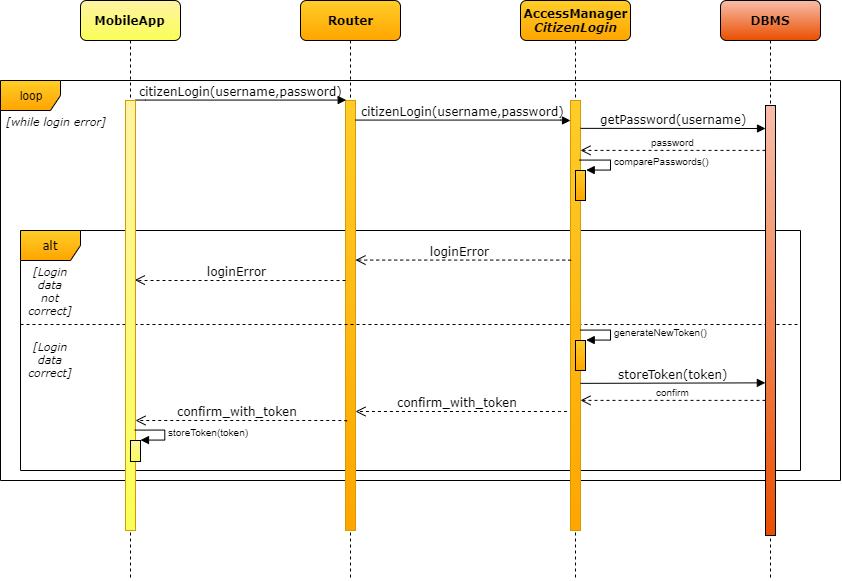

The diagram above was exported from draw.io. Its source (the exported page's mxGraphModel, read from the mxfile embedded in the PNG):
<mxGraphModel dx="1240" dy="619" grid="1" gridSize="10" guides="1" tooltips="1" connect="1" arrows="1" fold="1" page="1" pageScale="1" pageWidth="1100" pageHeight="850" background="#ffffff" math="0" shadow="0">
  <root>
    <mxCell id="0" />
    <mxCell id="1" parent="0" />
    <mxCell id="eeJNuImmsovOfzpGTCoj-2" value="loop" style="shape=umlFrame;whiteSpace=wrap;html=1;labelBackgroundColor=none;strokeColor=#000000;gradientColor=#ffa500;fillColor=#ffcd28;" parent="1" vertex="1">
      <mxGeometry x="50" y="160" width="840" height="400" as="geometry" />
    </mxCell>
    <mxCell id="eeJNuImmsovOfzpGTCoj-9" value="alt" style="shape=umlFrame;whiteSpace=wrap;html=1;shadow=0;labelBackgroundColor=none;strokeColor=#000000;fontFamily=Verdana;fontSize=12;gradientColor=#ffa500;fillColor=#ffcd28;" parent="1" vertex="1">
      <mxGeometry x="70" y="310" width="780" height="240" as="geometry" />
    </mxCell>
    <mxCell id="7baba1c4bc27f4b0-2" value="Router" style="shape=umlLifeline;perimeter=lifelinePerimeter;whiteSpace=wrap;html=1;container=1;collapsible=0;recursiveResize=0;outlineConnect=0;rounded=1;shadow=0;comic=0;labelBackgroundColor=none;strokeColor=#000000;strokeWidth=1;fillColor=#ffcd28;fontFamily=Verdana;fontSize=12;align=center;gradientColor=#ffa500;fontStyle=1" parent="1" vertex="1">
      <mxGeometry x="350" y="80" width="100" height="580" as="geometry" />
    </mxCell>
    <mxCell id="7baba1c4bc27f4b0-10" value="" style="html=1;points=[];perimeter=orthogonalPerimeter;rounded=0;shadow=0;comic=0;labelBackgroundColor=none;strokeColor=#d79b00;strokeWidth=1;fillColor=#ffcd28;fontFamily=Verdana;fontSize=12;align=center;gradientColor=#ffa500;" parent="7baba1c4bc27f4b0-2" vertex="1">
      <mxGeometry x="45" y="100" width="10" height="430" as="geometry" />
    </mxCell>
    <mxCell id="7baba1c4bc27f4b0-21" value="loginError" style="html=1;verticalAlign=bottom;endArrow=open;dashed=1;endSize=8;labelBackgroundColor=none;fontFamily=Verdana;fontSize=12;edgeStyle=elbowEdgeStyle;elbow=vertical;entryX=0.914;entryY=0.418;entryDx=0;entryDy=0;entryPerimeter=0;" parent="1" source="7baba1c4bc27f4b0-10" target="V9OHKB-MiFRnIr_wHENL-3" edge="1">
      <mxGeometry x="0.0338" relative="1" as="geometry">
        <mxPoint x="200" y="360" as="targetPoint" />
        <Array as="points">
          <mxPoint x="285" y="360" />
        </Array>
        <mxPoint x="385.47058823529414" y="361" as="sourcePoint" />
        <mxPoint as="offset" />
      </mxGeometry>
    </mxCell>
    <mxCell id="7baba1c4bc27f4b0-11" value="citizenLogin(username,password)" style="html=1;verticalAlign=bottom;endArrow=block;entryX=0;entryY=0;labelBackgroundColor=none;fontFamily=Verdana;fontSize=12;edgeStyle=elbowEdgeStyle;elbow=vertical;" parent="1" target="7baba1c4bc27f4b0-10" edge="1">
      <mxGeometry relative="1" as="geometry">
        <mxPoint x="185" y="180" as="sourcePoint" />
      </mxGeometry>
    </mxCell>
    <mxCell id="eeJNuImmsovOfzpGTCoj-10" value="" style="line;strokeWidth=1;fillColor=none;align=left;verticalAlign=middle;spacingTop=-1;spacingLeft=3;spacingRight=3;rotatable=0;labelPosition=right;points=[];portConstraint=eastwest;shadow=0;labelBackgroundColor=none;fontFamily=Verdana;fontSize=12;dashed=1;" parent="1" vertex="1">
      <mxGeometry x="70" y="400" width="780" height="8" as="geometry" />
    </mxCell>
    <mxCell id="eeJNuImmsovOfzpGTCoj-11" value="[Login data not correct]" style="text;html=1;strokeColor=none;fillColor=none;align=center;verticalAlign=middle;whiteSpace=wrap;rounded=0;shadow=0;dashed=1;dashPattern=1 4;labelBackgroundColor=none;fontFamily=Verdana;fontSize=11;fontStyle=2" parent="1" vertex="1">
      <mxGeometry x="80" y="360" width="40" height="20" as="geometry" />
    </mxCell>
    <mxCell id="eeJNuImmsovOfzpGTCoj-12" value="[Login data correct]" style="text;html=1;strokeColor=none;fillColor=none;align=center;verticalAlign=middle;whiteSpace=wrap;rounded=0;shadow=0;dashed=1;dashPattern=1 4;labelBackgroundColor=none;fontFamily=Verdana;fontSize=11;fontStyle=2" parent="1" vertex="1">
      <mxGeometry x="80" y="428" width="40" height="20" as="geometry" />
    </mxCell>
    <mxCell id="eeJNuImmsovOfzpGTCoj-13" value="confirm_with_token" style="html=1;verticalAlign=bottom;endArrow=open;dashed=1;endSize=8;labelBackgroundColor=none;fontFamily=Verdana;fontSize=12;edgeStyle=elbowEdgeStyle;elbow=vertical;exitX=0.1;exitY=0.305;exitDx=0;exitDy=0;exitPerimeter=0;" parent="1" target="V9OHKB-MiFRnIr_wHENL-3" edge="1">
      <mxGeometry x="0.0346" relative="1" as="geometry">
        <mxPoint x="189.9999999999999" y="500" as="targetPoint" />
        <Array as="points">
          <mxPoint x="410" y="500" />
        </Array>
        <mxPoint x="396.3333333333335" y="500.83333333333337" as="sourcePoint" />
        <mxPoint as="offset" />
      </mxGeometry>
    </mxCell>
    <mxCell id="eeJNuImmsovOfzpGTCoj-14" value="[while login error]" style="text;html=1;strokeColor=none;fillColor=none;align=center;verticalAlign=middle;whiteSpace=wrap;rounded=0;shadow=0;dashed=1;dashPattern=1 4;labelBackgroundColor=none;fontFamily=Verdana;fontSize=11;fontStyle=2" parent="1" vertex="1">
      <mxGeometry x="50" y="190" width="110" height="20" as="geometry" />
    </mxCell>
    <mxCell id="V9OHKB-MiFRnIr_wHENL-2" value="MobileApp" style="shape=umlLifeline;perimeter=lifelinePerimeter;whiteSpace=wrap;html=1;container=1;collapsible=0;recursiveResize=0;outlineConnect=0;rounded=1;shadow=0;comic=0;labelBackgroundColor=none;strokeColor=#000000;strokeWidth=1;fillColor=#FFF3A3;fontFamily=Verdana;fontSize=12;align=center;gradientColor=#F9FF57;fontStyle=1" parent="1" vertex="1">
      <mxGeometry x="130" y="80" width="100" height="580" as="geometry" />
    </mxCell>
    <mxCell id="V9OHKB-MiFRnIr_wHENL-3" value="" style="html=1;points=[];perimeter=orthogonalPerimeter;rounded=0;shadow=0;comic=0;labelBackgroundColor=none;strokeColor=#d79b00;strokeWidth=1;fillColor=#FFF3A3;fontFamily=Verdana;fontSize=12;align=center;gradientColor=#F9FF57;" parent="V9OHKB-MiFRnIr_wHENL-2" vertex="1">
      <mxGeometry x="45" y="100" width="10" height="430" as="geometry" />
    </mxCell>
    <mxCell id="V9OHKB-MiFRnIr_wHENL-6" value="AccessManager&lt;br&gt;&lt;i&gt;CitizenLogin&lt;/i&gt;" style="shape=umlLifeline;perimeter=lifelinePerimeter;whiteSpace=wrap;html=1;container=1;collapsible=0;recursiveResize=0;outlineConnect=0;rounded=1;shadow=0;comic=0;labelBackgroundColor=none;strokeColor=#000000;strokeWidth=1;fillColor=#ffcd28;fontFamily=Verdana;fontSize=12;align=center;gradientColor=#ffa500;fontStyle=1" parent="1" vertex="1">
      <mxGeometry x="570" y="80" width="110" height="580" as="geometry" />
    </mxCell>
    <mxCell id="V9OHKB-MiFRnIr_wHENL-7" value="" style="html=1;points=[];perimeter=orthogonalPerimeter;rounded=0;shadow=0;comic=0;labelBackgroundColor=none;strokeColor=#d79b00;strokeWidth=1;fillColor=#ffcd28;fontFamily=Verdana;fontSize=12;align=center;gradientColor=#ffa500;" parent="V9OHKB-MiFRnIr_wHENL-6" vertex="1">
      <mxGeometry x="50" y="100" width="10" height="430" as="geometry" />
    </mxCell>
    <mxCell id="V9OHKB-MiFRnIr_wHENL-14" value="" style="html=1;points=[];perimeter=orthogonalPerimeter;rounded=0;shadow=0;glass=0;comic=0;strokeColor=#000000;fillColor=#FFCD28;gradientColor=#FFA500;fontSize=10;" parent="V9OHKB-MiFRnIr_wHENL-6" vertex="1">
      <mxGeometry x="55" y="170" width="10" height="30" as="geometry" />
    </mxCell>
    <mxCell id="V9OHKB-MiFRnIr_wHENL-15" value="comparePasswords()" style="edgeStyle=orthogonalEdgeStyle;html=1;align=left;spacingLeft=2;endArrow=block;rounded=0;entryX=1;entryY=0;fontSize=10;exitX=0.914;exitY=0.139;exitDx=0;exitDy=0;exitPerimeter=0;" parent="V9OHKB-MiFRnIr_wHENL-6" source="V9OHKB-MiFRnIr_wHENL-7" target="V9OHKB-MiFRnIr_wHENL-14" edge="1">
      <mxGeometry relative="1" as="geometry">
        <mxPoint x="65" y="160" as="sourcePoint" />
        <Array as="points">
          <mxPoint x="90" y="160" />
          <mxPoint x="90" y="170" />
        </Array>
      </mxGeometry>
    </mxCell>
    <mxCell id="V9OHKB-MiFRnIr_wHENL-18" value="" style="html=1;points=[];perimeter=orthogonalPerimeter;rounded=0;shadow=0;glass=0;comic=0;strokeColor=#000000;fillColor=#FFCD28;gradientColor=#FFA500;fontSize=10;" parent="V9OHKB-MiFRnIr_wHENL-6" vertex="1">
      <mxGeometry x="55" y="340" width="10" height="30" as="geometry" />
    </mxCell>
    <mxCell id="V9OHKB-MiFRnIr_wHENL-19" value="generateNewToken()" style="edgeStyle=orthogonalEdgeStyle;html=1;align=left;spacingLeft=2;endArrow=block;rounded=0;entryX=1;entryY=0;fontSize=10;exitX=0.914;exitY=0.139;exitDx=0;exitDy=0;exitPerimeter=0;" parent="V9OHKB-MiFRnIr_wHENL-6" target="V9OHKB-MiFRnIr_wHENL-18" edge="1">
      <mxGeometry relative="1" as="geometry">
        <mxPoint x="59.5" y="329.83333333333337" as="sourcePoint" />
        <Array as="points">
          <mxPoint x="90" y="330" />
          <mxPoint x="90" y="340" />
        </Array>
      </mxGeometry>
    </mxCell>
    <mxCell id="V9OHKB-MiFRnIr_wHENL-8" value="DBMS" style="shape=umlLifeline;perimeter=lifelinePerimeter;whiteSpace=wrap;html=1;container=1;collapsible=0;recursiveResize=0;outlineConnect=0;rounded=1;shadow=0;comic=0;labelBackgroundColor=none;strokeColor=#000000;strokeWidth=1;fillColor=#F8BEA9;fontFamily=Verdana;fontSize=12;align=center;gradientColor=#EA4E00;fontStyle=1" parent="1" vertex="1">
      <mxGeometry x="770" y="80" width="100" height="580" as="geometry" />
    </mxCell>
    <mxCell id="V9OHKB-MiFRnIr_wHENL-9" value="" style="html=1;points=[];perimeter=orthogonalPerimeter;rounded=0;shadow=0;comic=0;labelBackgroundColor=none;strokeColor=#000000;strokeWidth=1;fillColor=#F8BEA9;fontFamily=Verdana;fontSize=12;fontColor=#000000;align=center;gradientColor=#EA4E00;" parent="V9OHKB-MiFRnIr_wHENL-8" vertex="1">
      <mxGeometry x="45" y="105" width="10" height="430" as="geometry" />
    </mxCell>
    <mxCell id="V9OHKB-MiFRnIr_wHENL-10" value="citizenLogin(username,password)" style="html=1;verticalAlign=bottom;endArrow=block;entryX=0;entryY=0;labelBackgroundColor=none;fontFamily=Verdana;fontSize=12;edgeStyle=elbowEdgeStyle;elbow=vertical;" parent="1" source="7baba1c4bc27f4b0-10" edge="1">
      <mxGeometry relative="1" as="geometry">
        <mxPoint x="410" y="200" as="sourcePoint" />
        <mxPoint x="620" y="200" as="targetPoint" />
      </mxGeometry>
    </mxCell>
    <mxCell id="V9OHKB-MiFRnIr_wHENL-11" value="getPassword(username)" style="html=1;verticalAlign=bottom;endArrow=block;labelBackgroundColor=none;fontFamily=Verdana;fontSize=12;elbow=vertical;rounded=0;" parent="1" edge="1">
      <mxGeometry relative="1" as="geometry">
        <mxPoint x="630" y="207.85714285714283" as="sourcePoint" />
        <mxPoint x="815" y="208" as="targetPoint" />
      </mxGeometry>
    </mxCell>
    <mxCell id="V9OHKB-MiFRnIr_wHENL-13" value="password" style="html=1;verticalAlign=bottom;endArrow=open;dashed=1;endSize=8;fontSize=10;entryX=1;entryY=0.116;entryDx=0;entryDy=0;entryPerimeter=0;" parent="1" source="V9OHKB-MiFRnIr_wHENL-9" target="V9OHKB-MiFRnIr_wHENL-7" edge="1">
      <mxGeometry relative="1" as="geometry">
        <mxPoint x="770" y="230" as="sourcePoint" />
        <mxPoint x="690" y="230" as="targetPoint" />
      </mxGeometry>
    </mxCell>
    <mxCell id="V9OHKB-MiFRnIr_wHENL-17" value="loginError" style="html=1;verticalAlign=bottom;endArrow=open;dashed=1;endSize=8;labelBackgroundColor=none;fontFamily=Verdana;fontSize=12;edgeStyle=elbowEdgeStyle;elbow=vertical;" parent="1" target="7baba1c4bc27f4b0-10" edge="1">
      <mxGeometry x="0.0338" relative="1" as="geometry">
        <mxPoint x="410" y="339.83333333333337" as="targetPoint" />
        <Array as="points" />
        <mxPoint x="620.5" y="340" as="sourcePoint" />
        <mxPoint as="offset" />
      </mxGeometry>
    </mxCell>
    <mxCell id="V9OHKB-MiFRnIr_wHENL-20" value="storeToken(token)" style="html=1;verticalAlign=bottom;endArrow=block;labelBackgroundColor=none;fontFamily=Verdana;fontSize=12;elbow=vertical;rounded=0;entryX=-0.014;entryY=0.645;entryDx=0;entryDy=0;entryPerimeter=0;" parent="1" target="V9OHKB-MiFRnIr_wHENL-9" edge="1">
      <mxGeometry relative="1" as="geometry">
        <mxPoint x="630" y="462.8571428571429" as="sourcePoint" />
        <mxPoint x="790" y="467" as="targetPoint" />
      </mxGeometry>
    </mxCell>
    <mxCell id="V9OHKB-MiFRnIr_wHENL-21" value="confirm" style="html=1;verticalAlign=bottom;endArrow=open;dashed=1;endSize=8;fontSize=10;entryX=1;entryY=0.116;entryDx=0;entryDy=0;entryPerimeter=0;" parent="1" edge="1">
      <mxGeometry relative="1" as="geometry">
        <mxPoint x="815" y="479.88" as="sourcePoint" />
        <mxPoint x="630" y="479.88" as="targetPoint" />
      </mxGeometry>
    </mxCell>
    <mxCell id="V9OHKB-MiFRnIr_wHENL-22" value="confirm_with_token" style="html=1;verticalAlign=bottom;endArrow=open;dashed=1;endSize=8;labelBackgroundColor=none;fontFamily=Verdana;fontSize=12;edgeStyle=elbowEdgeStyle;elbow=vertical;exitX=0.1;exitY=0.305;exitDx=0;exitDy=0;exitPerimeter=0;" parent="1" target="7baba1c4bc27f4b0-10" edge="1">
      <mxGeometry x="0.0346" relative="1" as="geometry">
        <mxPoint x="409.9999999999999" y="490" as="targetPoint" />
        <Array as="points" />
        <mxPoint x="616.3333333333334" y="490.83333333333337" as="sourcePoint" />
        <mxPoint as="offset" />
      </mxGeometry>
    </mxCell>
    <mxCell id="V9OHKB-MiFRnIr_wHENL-23" value="" style="html=1;points=[];perimeter=orthogonalPerimeter;rounded=0;shadow=0;glass=0;comic=0;strokeColor=#000000;fillColor=#FFF3A3;gradientColor=#F9FF57;fontSize=10;" parent="1" vertex="1">
      <mxGeometry x="180" y="520" width="10" height="21" as="geometry" />
    </mxCell>
    <mxCell id="V9OHKB-MiFRnIr_wHENL-24" value="storeToken(token)" style="edgeStyle=orthogonalEdgeStyle;html=1;align=left;spacingLeft=2;endArrow=block;rounded=0;entryX=1;entryY=0;fontSize=10;exitX=0.914;exitY=0.139;exitDx=0;exitDy=0;exitPerimeter=0;" parent="1" target="V9OHKB-MiFRnIr_wHENL-23" edge="1">
      <mxGeometry relative="1" as="geometry">
        <mxPoint x="184.27586206896558" y="509.4655172413793" as="sourcePoint" />
        <Array as="points">
          <mxPoint x="215" y="509.5" />
          <mxPoint x="215" y="519.5" />
        </Array>
      </mxGeometry>
    </mxCell>
  </root>
</mxGraphModel>